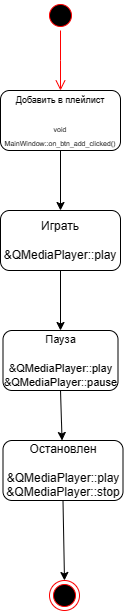

The diagram above was exported from draw.io. Its source (the exported page's mxGraphModel, read from the mxfile embedded in the PNG):
<mxGraphModel dx="1099" dy="612" grid="1" gridSize="10" guides="1" tooltips="1" connect="1" arrows="1" fold="1" page="1" pageScale="1" pageWidth="827" pageHeight="1169" math="0" shadow="0">
  <root>
    <mxCell id="0" />
    <mxCell id="1" parent="0" />
    <mxCell id="gml4iSIDFpD6qLis2eLh-1" value="" style="ellipse;html=1;shape=startState;fillColor=#000000;strokeColor=#ff0000;" vertex="1" parent="1">
      <mxGeometry x="380" y="60" width="30" height="30" as="geometry" />
    </mxCell>
    <mxCell id="gml4iSIDFpD6qLis2eLh-2" value="" style="edgeStyle=orthogonalEdgeStyle;html=1;verticalAlign=bottom;endArrow=open;endSize=8;strokeColor=#ff0000;rounded=0;" edge="1" source="gml4iSIDFpD6qLis2eLh-1" parent="1">
      <mxGeometry relative="1" as="geometry">
        <mxPoint x="395" y="150" as="targetPoint" />
      </mxGeometry>
    </mxCell>
    <mxCell id="gml4iSIDFpD6qLis2eLh-3" value="&lt;font style=&quot;&quot;&gt;&lt;font style=&quot;font-size: 9px;&quot;&gt;Добавить в плейлист&lt;/font&gt;&lt;br&gt;&lt;br&gt;&lt;span style=&quot;font-size: 7px;&quot;&gt;void MainWindow::on_btn_add_clicked()&lt;/span&gt;&lt;/font&gt;" style="rounded=1;whiteSpace=wrap;html=1;" vertex="1" parent="1">
      <mxGeometry x="335" y="150" width="120" height="60" as="geometry" />
    </mxCell>
    <mxCell id="gml4iSIDFpD6qLis2eLh-4" value="Играть&lt;br&gt;&lt;br&gt;&amp;amp;QMediaPlayer::play" style="rounded=1;whiteSpace=wrap;html=1;" vertex="1" parent="1">
      <mxGeometry x="335" y="270" width="120" height="60" as="geometry" />
    </mxCell>
    <mxCell id="gml4iSIDFpD6qLis2eLh-5" value="" style="endArrow=classic;html=1;rounded=0;exitX=0.5;exitY=1;exitDx=0;exitDy=0;entryX=0.5;entryY=0;entryDx=0;entryDy=0;" edge="1" parent="1" source="gml4iSIDFpD6qLis2eLh-3" target="gml4iSIDFpD6qLis2eLh-4">
      <mxGeometry width="50" height="50" relative="1" as="geometry">
        <mxPoint x="330" y="220" as="sourcePoint" />
        <mxPoint x="380" y="170" as="targetPoint" />
      </mxGeometry>
    </mxCell>
    <mxCell id="gml4iSIDFpD6qLis2eLh-6" value="&lt;font style=&quot;font-size: 11px;&quot;&gt;Пауза&lt;br&gt;&lt;br&gt;&amp;amp;QMediaPlayer::play&lt;br&gt;&amp;amp;QMediaPlayer::pause&lt;/font&gt;" style="rounded=1;whiteSpace=wrap;html=1;" vertex="1" parent="1">
      <mxGeometry x="337.5" y="390" width="115" height="60" as="geometry" />
    </mxCell>
    <mxCell id="gml4iSIDFpD6qLis2eLh-7" value="" style="endArrow=classic;html=1;rounded=0;exitX=0.5;exitY=1;exitDx=0;exitDy=0;entryX=0.5;entryY=0;entryDx=0;entryDy=0;" edge="1" parent="1" source="gml4iSIDFpD6qLis2eLh-4" target="gml4iSIDFpD6qLis2eLh-6">
      <mxGeometry width="50" height="50" relative="1" as="geometry">
        <mxPoint x="320" y="330" as="sourcePoint" />
        <mxPoint x="370" y="280" as="targetPoint" />
      </mxGeometry>
    </mxCell>
    <mxCell id="gml4iSIDFpD6qLis2eLh-8" value="Остановлен&lt;br&gt;&lt;br&gt;&amp;amp;QMediaPlayer::play&lt;br&gt;&amp;amp;QMediaPlayer::stop" style="rounded=1;whiteSpace=wrap;html=1;" vertex="1" parent="1">
      <mxGeometry x="337.5" y="500" width="120" height="60" as="geometry" />
    </mxCell>
    <mxCell id="gml4iSIDFpD6qLis2eLh-9" value="" style="endArrow=classic;html=1;rounded=0;exitX=0.5;exitY=1;exitDx=0;exitDy=0;" edge="1" parent="1" source="gml4iSIDFpD6qLis2eLh-6" target="gml4iSIDFpD6qLis2eLh-8">
      <mxGeometry width="50" height="50" relative="1" as="geometry">
        <mxPoint x="290" y="390" as="sourcePoint" />
        <mxPoint x="340" y="340" as="targetPoint" />
      </mxGeometry>
    </mxCell>
    <mxCell id="gml4iSIDFpD6qLis2eLh-10" value="" style="ellipse;html=1;shape=endState;fillColor=#000000;strokeColor=#ff0000;" vertex="1" parent="1">
      <mxGeometry x="384" y="640" width="30" height="30" as="geometry" />
    </mxCell>
    <mxCell id="gml4iSIDFpD6qLis2eLh-11" value="" style="endArrow=classic;html=1;rounded=0;exitX=0.5;exitY=1;exitDx=0;exitDy=0;entryX=0.5;entryY=0;entryDx=0;entryDy=0;" edge="1" parent="1" source="gml4iSIDFpD6qLis2eLh-8" target="gml4iSIDFpD6qLis2eLh-10">
      <mxGeometry width="50" height="50" relative="1" as="geometry">
        <mxPoint x="290" y="480" as="sourcePoint" />
        <mxPoint x="340" y="430" as="targetPoint" />
      </mxGeometry>
    </mxCell>
  </root>
</mxGraphModel>